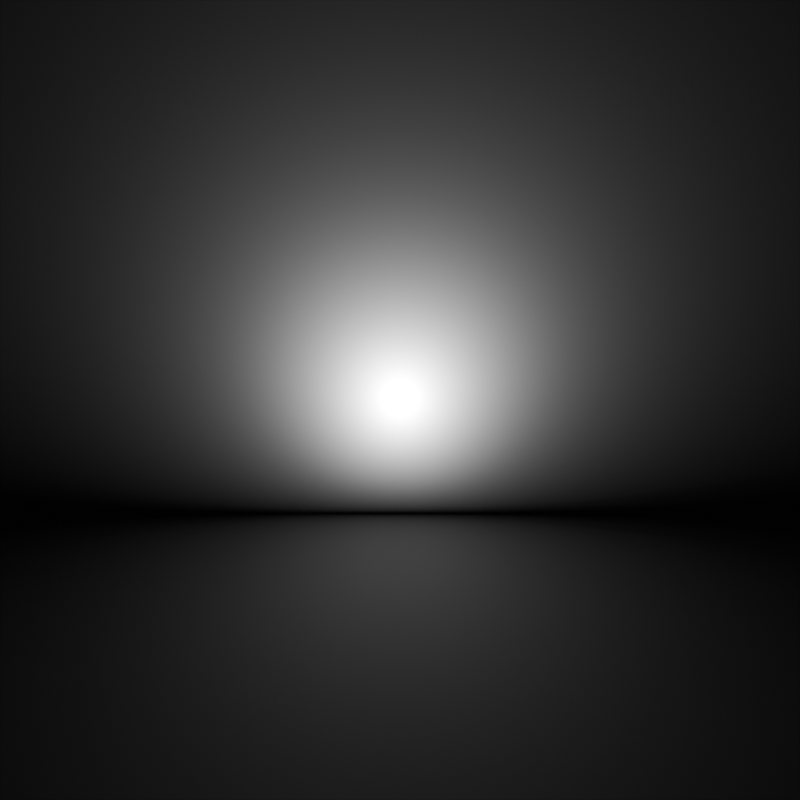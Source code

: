 # Source: mesh_light_small.blend  (saved by Blender 4.1.23; exported with 4.5.12 LTS)
import bpy
from mathutils import Matrix  # noqa: F401  (used for matrix-valued properties, if any)

bpy.ops.wm.read_factory_settings(use_empty=True)
scene = bpy.context.scene
scene.name = 'Scene'

# ---- collections
col_collection = bpy.data.collections.new('Collection'); scene.collection.children.link(col_collection)

# ---- materials (node trees are filled in below, after node groups)
mat_material = bpy.data.materials.new('Material')
mat_material_001 = bpy.data.materials.new('Material.001')

# ---- material node trees
mat_material.use_nodes = True; mat_material.node_tree.nodes.clear()
_N = mat_material.node_tree.nodes; _L = mat_material.node_tree.links
n0 = _N.new('ShaderNodeOutputMaterial'); n0.name = 'Material Output'; n0.location = (300, 300)
n1 = _N.new('ShaderNodeBsdfDiffuse'); n1.name = 'Diffuse BSDF'; n1.location = (10, 300)
_L.new(n1.outputs[0], n0.inputs[0])
n0.is_active_output = True
mat_material_001.use_nodes = True; mat_material_001.node_tree.nodes.clear()
_N = mat_material_001.node_tree.nodes; _L = mat_material_001.node_tree.links
n0 = _N.new('ShaderNodeOutputMaterial'); n0.name = 'Material Output'; n0.location = (300, 300)
n1 = _N.new('ShaderNodeEmission'); n1.name = 'Emission'; n1.location = (10, 300)
n1.inputs[1].default_value = 1e+04
_L.new(n1.outputs[0], n0.inputs[0])
n0.is_active_output = True

# ---- world
world_world = bpy.data.worlds.new('World'); scene.world = world_world
world_world.use_nodes = True; world_world.node_tree.nodes.clear()
_N = world_world.node_tree.nodes; _L = world_world.node_tree.links
n0 = _N.new('ShaderNodeOutputWorld'); n0.name = 'World Output'; n0.location = (300, 300)
n0.is_active_output = True
world_world.color = (0.05088, 0.05088, 0.05088)
world_world.use_sun_shadow = False
world_world.sun_shadow_jitter_overblur = 0.0

# ---- cameras
cam_camera_001 = bpy.data.cameras.new('Camera.001')
cam_camera_001.type = 'ORTHO'
cam_camera_001.clip_start = 100.0
cam_camera_001.clip_end = 1e+04
cam_camera_001.ortho_scale = 2000.0

# ---- meshes
me_plane = bpy.data.meshes.new('Plane')
me_plane.from_pydata([(-1.0, -1.0, 0.0), (1.0, -1.0, 0.0), (-1.0, 1.0, 0.0), (1.0, 1.0, 0.0)], [], [(0, 1, 3, 2)])
_uv = me_plane.uv_layers.new(name='UVMap')
_uv.uv.foreach_set('vector', [0.0, 0.0, 1.0, 0.0, 1.0, 1.0, 0.0, 1.0])
me_plane.materials.append(mat_material)
me_plane.update()
me_plane_001 = bpy.data.meshes.new('Plane.001')
me_plane_001.from_pydata([(-1.0, -1.0, 0.0), (1.0, -1.0, 0.0), (-1.0, 1.0, 0.0), (1.0, 1.0, 0.0)], [], [(0, 1, 3, 2)])
_uv = me_plane_001.uv_layers.new(name='UVMap')
_uv.uv.foreach_set('vector', [0.0, 0.0, 1.0, 0.0, 1.0, 1.0, 0.0, 1.0])
me_plane_001.materials.append(mat_material_001)
me_plane_001.update()

# ---- objects
ob_plane = bpy.data.objects.new('Plane', me_plane)
ob_camera = bpy.data.objects.new('Camera', cam_camera_001)
ob_plane_001 = bpy.data.objects.new('Plane.001', me_plane_001)

# ---- transforms, parenting, visibility, modifiers, constraints
ob_plane.location = (0.0, 0.0, 0.0)
ob_plane.scale = (1000.0, 1000.0, 1000.0)
ob_camera.location = (0.0, 0.0, 1000.0)
ob_camera.scale = (100.0, 100.0, 100.0)
ob_plane_001.location = (0.0, 0.0, 50.0)
ob_plane_001.rotation_euler = (0.1745, 0.0, 0.0)
ob_plane_001.scale = (10.0, 10.0, 1.0)

# ---- collection membership
col_collection.objects.link(ob_plane)
col_collection.objects.link(ob_camera)
col_collection.objects.link(ob_plane_001)

# ---- scene / render settings (as saved in the file)
scene.camera = ob_camera
scene.frame_start = 1; scene.frame_end = 250; scene.frame_set(1)
scene.render.engine = 'CYCLES'
scene.render.resolution_x = 256
scene.render.resolution_y = 256
scene.render.resolution_percentage = 50
scene.cycles.use_denoising = False
scene.cycles.samples = 64
scene.cycles.sampling_pattern = 'TABULATED_SOBOL'
scene.cycles.use_adaptive_sampling = False
scene.eevee.ray_tracing_options.trace_max_roughness = 0.0
scene.view_settings.look = 'AgX - Very Low Contrast'
bpy.context.view_layer.update()
